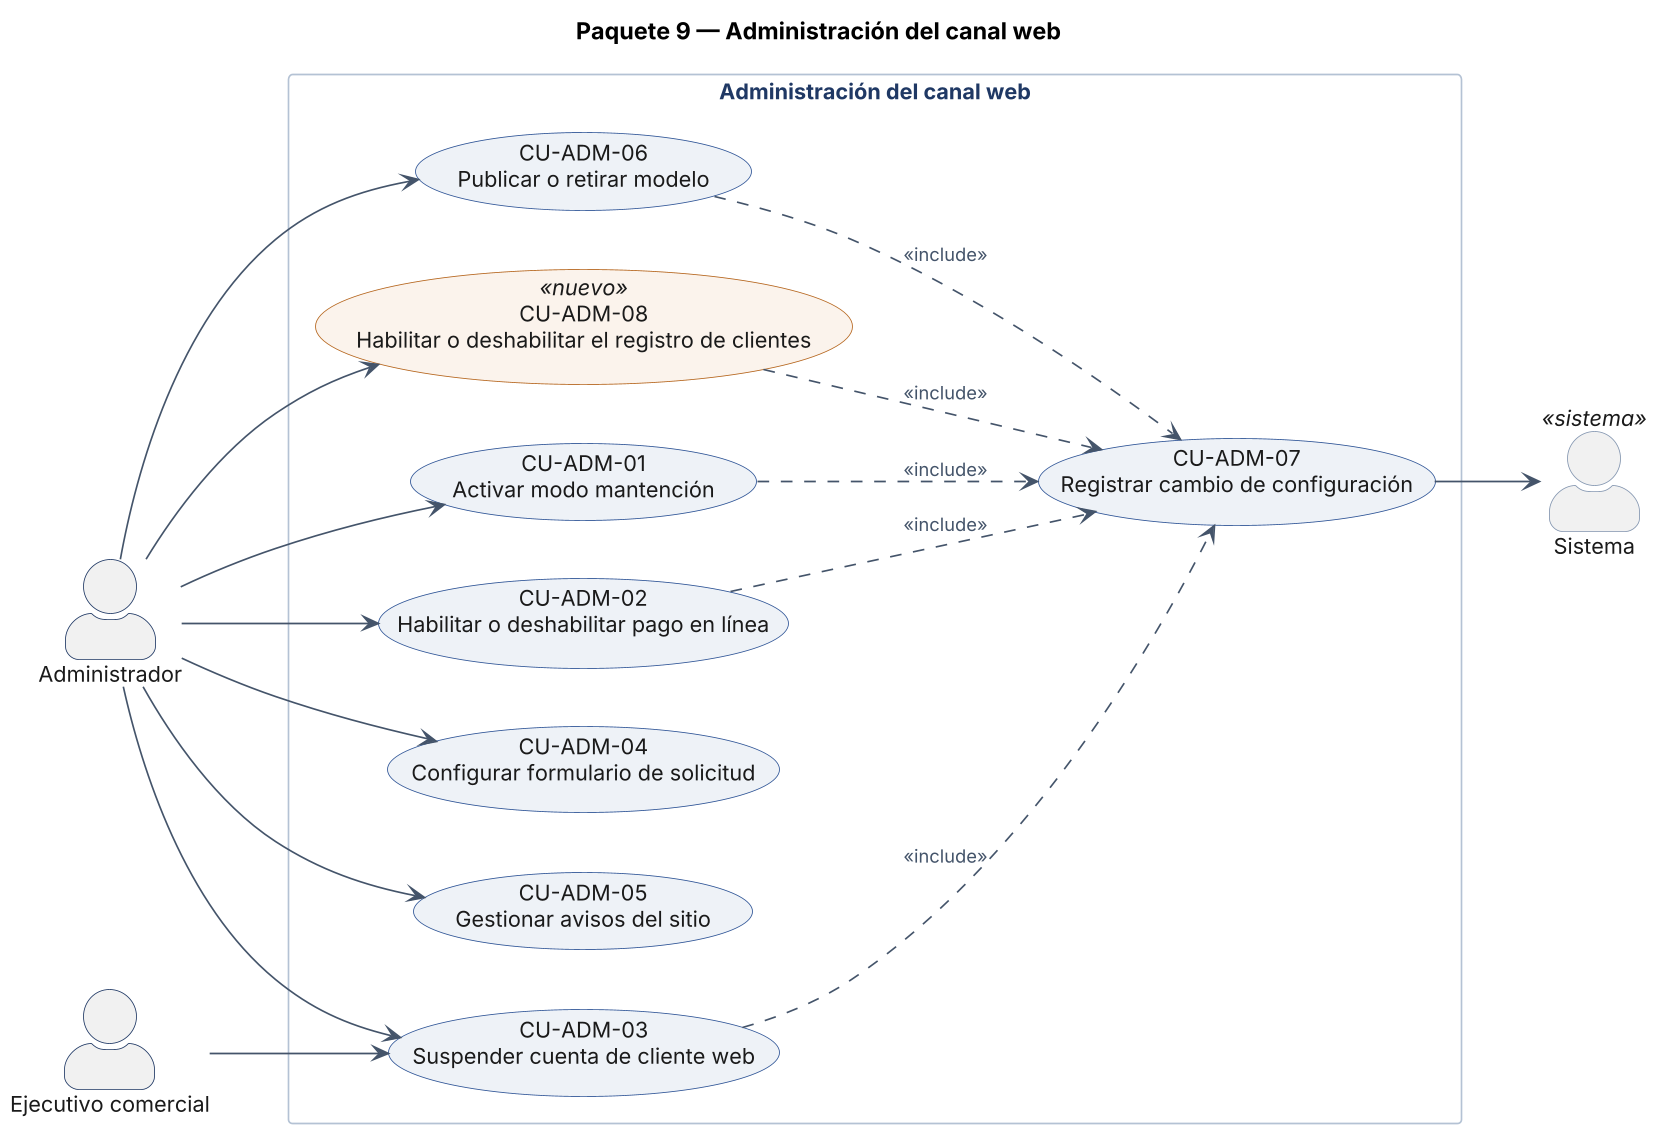

The diagram above was rendered by PlantUML. Its source (embedded in the PNG):
@startuml CU_P09_ADM
title Paquete 9 — Administración del canal web
!include _skin_cu.txt
actor "Administrador" as ADM
actor "Ejecutivo comercial" as EJE
actor "Sistema" as SIS <<sistema>>
rectangle "Administración del canal web" {
  usecase "CU-ADM-01\nActivar modo mantención" as CU_ADM_01
  usecase "CU-ADM-02\nHabilitar o deshabilitar pago en línea" as CU_ADM_02
  usecase "CU-ADM-03\nSuspender cuenta de cliente web" as CU_ADM_03
  usecase "CU-ADM-04\nConfigurar formulario de solicitud" as CU_ADM_04
  usecase "CU-ADM-05\nGestionar avisos del sitio" as CU_ADM_05
  usecase "CU-ADM-06\nPublicar o retirar modelo" as CU_ADM_06
  usecase "CU-ADM-07\nRegistrar cambio de configuración" as CU_ADM_07
  usecase "CU-ADM-08\nHabilitar o deshabilitar el registro de clientes" as CU_ADM_08 <<nuevo>>
}
ADM --> CU_ADM_01
ADM --> CU_ADM_02
ADM --> CU_ADM_03
EJE --> CU_ADM_03
ADM --> CU_ADM_04
ADM --> CU_ADM_05
ADM --> CU_ADM_06
ADM --> CU_ADM_08
CU_ADM_07 --> SIS
CU_ADM_01 ..> CU_ADM_07 : <<include>>
CU_ADM_02 ..> CU_ADM_07 : <<include>>
CU_ADM_03 ..> CU_ADM_07 : <<include>>
CU_ADM_06 ..> CU_ADM_07 : <<include>>
CU_ADM_08 ..> CU_ADM_07 : <<include>>
@enduml